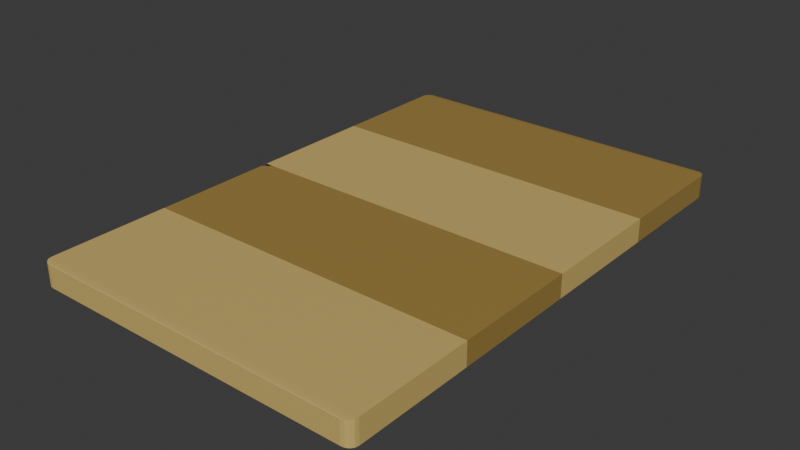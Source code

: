 # Source: cutting_board.blend  (saved by Blender 5.1.30; exported with 4.5.12 LTS)
import bpy
from mathutils import Matrix  # noqa: F401  (used for matrix-valued properties, if any)

bpy.ops.wm.read_factory_settings(use_empty=True)
scene = bpy.context.scene
scene.name = 'Scene'

# ---- collections
col_collection = bpy.data.collections.new('Collection'); scene.collection.children.link(col_collection)

# ---- materials (node trees are filled in below, after node groups)
mat_first_wood = bpy.data.materials.new('First Wood')
mat_material_003 = bpy.data.materials.new('Material.003')
mat_material_001 = bpy.data.materials.new('Material.001')
mat_material_002 = bpy.data.materials.new('Material.002')

# ---- material node trees
mat_first_wood.use_nodes = True; mat_first_wood.node_tree.nodes.clear()
_N = mat_first_wood.node_tree.nodes; _L = mat_first_wood.node_tree.links
n0 = _N.new('ShaderNodeBsdfPrincipled'); n0.name = 'Principled BSDF'; n0.location = (-200, 100)
n0.inputs[0].default_value = (0.6308, 0.4564, 0.15, 1.0)
n1 = _N.new('ShaderNodeOutputMaterial'); n1.name = 'Material Output'; n1.location = (200, 100)
_L.new(n0.outputs[0], n1.inputs[0])
n1.is_active_output = True
mat_material_003.use_nodes = True; mat_material_003.node_tree.nodes.clear()
_N = mat_material_003.node_tree.nodes; _L = mat_material_003.node_tree.links
n0 = _N.new('ShaderNodeBsdfPrincipled'); n0.name = 'Principled BSDF'; n0.location = (-200, 100)
n0.inputs[0].default_value = (0.3515, 0.2307, 0.05781, 1.0)
n1 = _N.new('ShaderNodeOutputMaterial'); n1.name = 'Material Output'; n1.location = (200, 100)
_L.new(n0.outputs[0], n1.inputs[0])
n1.is_active_output = True
mat_material_001.use_nodes = True; mat_material_001.node_tree.nodes.clear()
_N = mat_material_001.node_tree.nodes; _L = mat_material_001.node_tree.links
n0 = _N.new('ShaderNodeBsdfPrincipled'); n0.name = 'Principled BSDF'; n0.location = (-200, 100)
n0.inputs[0].default_value = (0.6308, 0.4564, 0.15, 1.0)
n1 = _N.new('ShaderNodeOutputMaterial'); n1.name = 'Material Output'; n1.location = (200, 100)
_L.new(n0.outputs[0], n1.inputs[0])
n1.is_active_output = True
mat_material_002.use_nodes = True; mat_material_002.node_tree.nodes.clear()
_N = mat_material_002.node_tree.nodes; _L = mat_material_002.node_tree.links
n0 = _N.new('ShaderNodeBsdfPrincipled'); n0.name = 'Principled BSDF'; n0.location = (-200, 100)
n0.inputs[0].default_value = (0.3515, 0.2307, 0.05781, 1.0)
n1 = _N.new('ShaderNodeOutputMaterial'); n1.name = 'Material Output'; n1.location = (200, 100)
_L.new(n0.outputs[0], n1.inputs[0])
n1.is_active_output = True

# ---- world
world_world = bpy.data.worlds.new('World'); scene.world = world_world
world_world.use_nodes = True; world_world.node_tree.nodes.clear()
_N = world_world.node_tree.nodes; _L = world_world.node_tree.links
n0 = _N.new('ShaderNodeOutputWorld'); n0.name = 'World Output'; n0.location = (200, 100)
n1 = _N.new('ShaderNodeBackground'); n1.name = 'Background'; n1.location = (-200, 100)
n1.inputs[0].default_value = (0.05088, 0.05088, 0.05088, 1.0)
_L.new(n1.outputs[0], n0.inputs[0])
n0.is_active_output = True
world_world.color = (0.05088, 0.05088, 0.05088)
world_world.sun_shadow_jitter_overblur = 0.0

# ---- meshes
me_cube_004 = bpy.data.meshes.new('Cube.004')
me_cube_004.from_pydata([(-0.1524, 0.0, -0.1524), (-0.1524, 0.1143, -0.1524), (0.1524, 0.0, 0.1524), (0.1524, 0.1143, 0.1524), (0.1524, 0.0, -0.1524), (0.1524, 0.1143, -0.1524), (-0.1524, 0.0, 0.1524), (-0.1524, 0.1143, 0.1524), (-0.1524, 0.0762, -0.1524), (-0.1524, 0.0762, 0.1524), (0.1524, 0.0762, -0.1524), (0.1524, 0.0762, 0.1524), (-0.1524, 0.0762, 0.1524), (-0.1524, 0.0762, -0.1524), (0.1524, 0.0762, -0.1524), (0.1524, 0.0762, 0.1524), (-0.1524, 0.1143, -0.1524), (0.1524, 0.1143, 0.1524), (0.1524, 0.1143, -0.1524), (-0.1524, 0.1143, 0.1524), (-0.1524, 0.2205, 0.1524), (-0.1443, 0.2286, 0.1443), (-0.1518, 0.2236, 0.1518), (-0.15, 0.2262, 0.15), (-0.1474, 0.228, 0.1474), (-0.1443, 0.2286, -0.1443), (-0.1524, 0.2205, -0.1524), (-0.1474, 0.228, -0.1474), (-0.15, 0.2262, -0.15), (-0.1518, 0.2236, -0.1518), (0.1443, 0.2286, -0.1443), (0.1524, 0.2205, -0.1524), (0.1474, 0.228, -0.1474), (0.15, 0.2262, -0.15), (0.1518, 0.2236, -0.1518), (0.1443, 0.2286, 0.1443), (0.1524, 0.2205, 0.1524), (0.1474, 0.228, 0.1474), (0.15, 0.2262, 0.15), (0.1518, 0.2236, 0.1518), (-0.1524, -0.1143, -0.1524), (0.1524, -0.1143, 0.1524), (0.1524, -0.1143, -0.1524), (-0.1524, -0.1143, 0.1524), (-0.1524, -0.2205, -0.1524), (-0.1443, -0.2286, -0.1443), (-0.1518, -0.2236, -0.1518), (-0.15, -0.2262, -0.15), (-0.1474, -0.228, -0.1474), (-0.1443, -0.2286, 0.1443), (-0.1524, -0.2205, 0.1524), (-0.1474, -0.228, 0.1474), (-0.15, -0.2262, 0.15), (-0.1518, -0.2236, 0.1518), (0.1443, -0.2286, -0.1443), (0.1524, -0.2205, -0.1524), (0.1474, -0.228, -0.1474), (0.15, -0.2262, -0.15), (0.1518, -0.2236, -0.1518), (0.1524, -0.2205, 0.1524), (0.1443, -0.2286, 0.1443), (0.1518, -0.2236, 0.1518), (0.15, -0.2262, 0.15), (0.1474, -0.228, 0.1474), (-0.1524, -0.1143, -0.1524), (-0.1524, 0.0, -0.1524), (0.1524, -0.1143, 0.1524), (0.1524, 0.0, 0.1524), (0.1524, -0.1143, -0.1524), (0.1524, 0.0, -0.1524), (-0.1524, -0.1143, 0.1524), (-0.1524, 0.0, 0.1524), (-0.1524, 0.0, 0.1179), (-0.1449, 0.0, 0.1524), (-0.1524, -0.00606, 0.1524)], [(10, 14), (15, 11), (8, 13), (12, 9)], [(3, 7, 6, 2), (0, 6, 7, 1), (1, 5, 4, 0), (3, 2, 4, 5), (6, 0, 4, 2), (7, 3, 5, 1), (21, 25, 27, 24), (24, 27, 28, 23), (23, 28, 29, 22), (22, 29, 26, 20), (31, 26, 29, 34), (34, 29, 28, 33), (33, 28, 27, 32), (32, 27, 25, 30), (20, 36, 39, 22), (22, 39, 38, 23), (23, 38, 37, 24), (24, 37, 35, 21), (36, 31, 34, 39), (39, 34, 33, 38), (38, 33, 32, 37), (37, 32, 30, 35), (25, 21, 35, 30), (36, 20, 19, 17), (16, 19, 20, 26), (26, 31, 18, 16), (36, 17, 18, 31), (19, 16, 18, 17), (45, 49, 51, 48), (48, 51, 52, 47), (47, 52, 53, 46), (46, 53, 50, 44), (60, 54, 56, 63), (63, 56, 57, 62), (62, 57, 58, 61), (61, 58, 55, 59), (44, 55, 58, 46), (46, 58, 57, 47), (47, 57, 56, 48), (48, 56, 54, 45), (59, 50, 53, 61), (61, 53, 52, 62), (62, 52, 51, 63), (63, 51, 49, 60), (44, 50, 43, 40), (54, 60, 49, 45), (40, 42, 55, 44), (41, 43, 50, 59), (41, 59, 55, 42), (43, 41, 42, 40), (67, 73, 74, 70, 66), (64, 70, 74, 72, 65), (65, 69, 68, 64), (67, 66, 68, 69), (71, 73, 67, 69, 65, 72), (70, 64, 68, 66), (73, 72, 74)])
me_cube_004.polygons.foreach_set('material_index', [0, 0, 0, 0, 0, 0, 1, 1, 1, 1, 1, 1, 1, 1, 1, 1, 1, 1, 1, 1, 1, 1, 1, 1, 1, 1, 1, 1, 2, 2, 2, 2, 2, 2, 2, 2, 2, 2, 2, 2, 2, 2, 2, 2, 2, 2, 2, 2, 2, 2, 3, 3, 3, 3, 3, 3, 3])
_uv = me_cube_004.uv_layers.new(name='UVMap')
_uv.uv.foreach_set('vector', [0.625, 0.5625, 0.625, 0.4375, 0.625, 0.625, 0.625, 0.625, 0.375, 0.625, 0.625, 0.625, 0.625, 0.4375, 0.375, 0.4375, 0.375, 0.4375, 0.375, 0.5625, 0.375, 0.625, 0.375, 0.625, 0.625, 0.5625, 0.625, 0.625, 0.375, 0.625, 0.375, 0.5625, 0.625, 0.625, 0.375, 0.625, 0.375, 0.625, 0.625, 0.625, 0.625, 0.4375, 0.625, 0.5625, 0.375, 0.5625, 0.375, 0.4375, 0.6184, 0.2566, 0.3816, 0.2566, 0.3791, 0.2541, 0.6209, 0.2541, 0.6209, 0.2541, 0.3791, 0.2541, 0.376, 0.251, 0.624, 0.251, 0.624, 0.251, 0.376, 0.251, 0.3753, 0.2584, 0.6247, 0.2584, 0.6247, 0.2584, 0.3753, 0.2584, 0.375, 0.2632, 0.625, 0.2632, 0.375, 0.5044, 0.375, 0.2632, 0.3753, 0.2584, 0.3753, 0.5025, 0.3753, 0.5025, 0.3753, 0.2584, 0.376, 0.251, 0.376, 0.499, 0.376, 0.499, 0.376, 0.251, 0.3791, 0.2541, 0.3791, 0.4959, 0.3791, 0.4959, 0.3791, 0.2541, 0.3816, 0.2566, 0.3816, 0.4934, 0.625, 0.2632, 0.625, 0.5044, 0.6247, 0.5025, 0.6247, 0.2584, 0.6247, 0.2584, 0.6247, 0.5025, 0.624, 0.499, 0.624, 0.251, 0.624, 0.251, 0.624, 0.499, 0.6209, 0.4959, 0.6209, 0.2541, 0.6209, 0.2541, 0.6209, 0.4959, 0.6184, 0.4934, 0.6184, 0.2566, 0.625, 0.5044, 0.375, 0.5044, 0.3753, 0.5025, 0.6247, 0.5025, 0.6247, 0.5025, 0.3753, 0.5025, 0.376, 0.499, 0.624, 0.499, 0.624, 0.499, 0.376, 0.499, 0.3791, 0.4959, 0.6209, 0.4959, 0.6209, 0.4959, 0.3791, 0.4959, 0.3816, 0.4934, 0.6184, 0.4934, 0.3816, 0.2566, 0.6184, 0.2566, 0.6184, 0.4934, 0.3816, 0.4934, 0.625, 0.5044, 0.625, 0.2632, 0.625, 0.4375, 0.625, 0.5625, 0.375, 0.4375, 0.625, 0.4375, 0.625, 0.2632, 0.375, 0.2632, 0.375, 0.2632, 0.375, 0.5044, 0.375, 0.5625, 0.375, 0.4375, 0.625, 0.5044, 0.625, 0.5625, 0.375, 0.5625, 0.375, 0.5044, 0.625, 0.4375, 0.375, 0.4375, 0.375, 0.5625, 0.625, 0.5625, 0.3816, 0.9934, 0.6184, 0.9934, 0.6209, 0.9959, 0.3791, 0.9959, 0.3791, 0.9959, 0.6209, 0.9959, 0.624, 0.999, 0.376, 0.999, 0.376, 0.999, 0.624, 0.999, 0.6247, 0.9916, 0.3753, 0.9916, 0.3753, 0.9916, 0.6247, 0.9916, 0.625, 0.9868, 0.375, 0.9868, 0.6184, 0.7566, 0.3816, 0.7566, 0.3791, 0.7541, 0.6209, 0.7541, 0.6209, 0.7541, 0.3791, 0.7541, 0.376, 0.751, 0.624, 0.751, 0.624, 0.751, 0.376, 0.751, 0.3753, 0.7475, 0.6247, 0.7475, 0.6247, 0.7475, 0.3753, 0.7475, 0.375, 0.7456, 0.625, 0.7456, 0.375, 0.9868, 0.375, 0.7456, 0.3753, 0.7475, 0.3753, 0.9916, 0.3753, 0.9916, 0.3753, 0.7475, 0.376, 0.751, 0.376, 0.999, 0.376, 0.999, 0.376, 0.751, 0.3791, 0.7541, 0.3791, 0.9959, 0.3791, 0.9959, 0.3791, 0.7541, 0.3816, 0.7566, 0.3816, 0.9934, 0.625, 0.7456, 0.625, 0.9868, 0.6247, 0.9916, 0.6247, 0.7475, 0.6247, 0.7475, 0.6247, 0.9916, 0.624, 0.999, 0.624, 0.751, 0.624, 0.751, 0.624, 0.999, 0.6209, 0.9959, 0.6209, 0.7541, 0.6209, 0.7541, 0.6209, 0.9959, 0.6184, 0.9934, 0.6184, 0.7566, 0.375, 0.9868, 0.625, 0.9868, 0.625, 0.8125, 0.375, 0.8125, 0.3816, 0.7566, 0.6184, 0.7566, 0.6184, 0.9934, 0.3816, 0.9934, 0.375, 0.8125, 0.375, 0.6875, 0.375, 0.7456, 0.375, 0.9868, 0.625, 0.6875, 0.625, 0.8125, 0.625, 0.9868, 0.625, 0.7456, 0.625, 0.6875, 0.625, 0.7456, 0.375, 0.7456, 0.375, 0.6875, 0.625, 0.8125, 0.625, 0.6875, 0.375, 0.6875, 0.375, 0.8125, 0.625, 0.625, 0.625, 0.625, 0.625, 0.6349, 0.625, 0.8125, 0.625, 0.6875, 0.375, 0.8125, 0.625, 0.8125, 0.625, 0.6349, 0.5967, 0.625, 0.375, 0.625, 0.375, 0.625, 0.375, 0.625, 0.375, 0.6875, 0.375, 0.8125, 0.625, 0.625, 0.625, 0.6875, 0.375, 0.6875, 0.375, 0.625, 0.625, 0.625, 0.625, 0.625, 0.625, 0.625, 0.375, 0.625, 0.375, 0.625, 0.5967, 0.625, 0.625, 0.8125, 0.375, 0.8125, 0.375, 0.6875, 0.625, 0.6875, 0.625, 0.625, 0.5967, 0.625, 0.625, 0.6349])
me_cube_004.materials.append(mat_first_wood)
me_cube_004.materials.append(mat_material_003)
me_cube_004.materials.append(mat_material_001)
me_cube_004.materials.append(mat_material_002)
me_cube_004.update()

# ---- objects
ob_cube_003 = bpy.data.objects.new('Cube.003', me_cube_004)

# ---- transforms, parenting, visibility, modifiers, constraints
ob_cube_003.location = (1.863e-09, 0.0, 0.0)
ob_cube_003.scale = (1.0, 1.0, 0.06886)

# ---- collection membership
col_collection.objects.link(ob_cube_003)

# ---- scene / render settings (as saved in the file)
scene.frame_start = 1; scene.frame_end = 250; scene.frame_set(1)
scene.render.engine = 'BLENDER_EEVEE_NEXT'
scene.render.bake_bias = 0.0
scene.render.bake_samples = 0
scene.cycles.sampling_pattern = 'TABULATED_SOBOL'
scene.eevee.use_volume_custom_range = False
bpy.context.view_layer.update()

# ---- added for rendering (the .blend has no active camera and no usable light): camera, sun
cam_auto = bpy.data.cameras.new('AutoCamera')
cam_auto.lens = 50.0
cam_auto.sensor_width = 36.0
cam_auto.clip_end = 1000.0
ob_auto_camera = bpy.data.objects.new('AutoCamera', cam_auto)
scene.collection.objects.link(ob_auto_camera)
ob_auto_camera.location = (0.508769, -0.610522, 0.407015)
ob_auto_camera.rotation_euler = (1.09748, -7.21219e-08, 0.694738)
scene.camera = ob_auto_camera
light_auto_sun = bpy.data.lights.new('AutoSun', 'SUN')
light_auto_sun.energy = 3.0
light_auto_sun.angle = 0.0523599
ob_auto_sun = bpy.data.objects.new('AutoSun', light_auto_sun)
scene.collection.objects.link(ob_auto_sun)
ob_auto_sun.rotation_euler = (0.872665, 0.174533, 0.523599)
bpy.context.view_layer.update()

